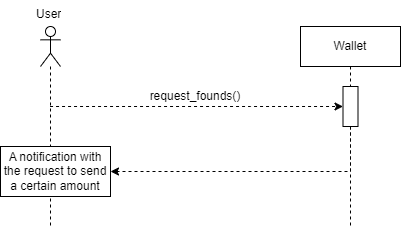

The diagram above was exported from draw.io. Its source (the exported page's mxGraphModel, read from the mxfile embedded in the PNG):
<mxGraphModel dx="1120" dy="426" grid="1" gridSize="10" guides="1" tooltips="1" connect="1" arrows="1" fold="1" page="1" pageScale="1" pageWidth="827" pageHeight="1169" math="0" shadow="0">
  <root>
    <mxCell id="2g_1fkxcvh8SRVlskrtH-0" />
    <mxCell id="2g_1fkxcvh8SRVlskrtH-1" parent="2g_1fkxcvh8SRVlskrtH-0" />
    <mxCell id="2g_1fkxcvh8SRVlskrtH-2" value="" style="shape=umlLifeline;perimeter=lifelinePerimeter;whiteSpace=wrap;html=1;container=1;dropTarget=0;collapsible=0;recursiveResize=0;outlineConnect=0;portConstraint=eastwest;newEdgeStyle={&quot;curved&quot;:0,&quot;rounded&quot;:0};participant=umlActor;" parent="2g_1fkxcvh8SRVlskrtH-1" vertex="1">
      <mxGeometry x="70" y="40" width="20" height="200" as="geometry" />
    </mxCell>
    <mxCell id="2g_1fkxcvh8SRVlskrtH-3" value="User" style="text;strokeColor=none;fillColor=none;align=left;verticalAlign=top;spacingLeft=4;spacingRight=4;overflow=hidden;rotatable=0;points=[[0,0.5],[1,0.5]];portConstraint=eastwest;whiteSpace=wrap;html=1;" parent="2g_1fkxcvh8SRVlskrtH-1" vertex="1">
      <mxGeometry x="60" y="14" width="40" height="26" as="geometry" />
    </mxCell>
    <mxCell id="2g_1fkxcvh8SRVlskrtH-4" value="Wallet" style="shape=umlLifeline;perimeter=lifelinePerimeter;whiteSpace=wrap;html=1;container=1;dropTarget=0;collapsible=0;recursiveResize=0;outlineConnect=0;portConstraint=eastwest;newEdgeStyle={&quot;curved&quot;:0,&quot;rounded&quot;:0};" parent="2g_1fkxcvh8SRVlskrtH-1" vertex="1">
      <mxGeometry x="330" y="40" width="100" height="200" as="geometry" />
    </mxCell>
    <mxCell id="2g_1fkxcvh8SRVlskrtH-5" value="" style="html=1;points=[[0,0,0,0,5],[0,1,0,0,-5],[1,0,0,0,5],[1,1,0,0,-5]];perimeter=orthogonalPerimeter;outlineConnect=0;targetShapes=umlLifeline;portConstraint=eastwest;newEdgeStyle={&quot;curved&quot;:0,&quot;rounded&quot;:0};" parent="2g_1fkxcvh8SRVlskrtH-4" vertex="1">
      <mxGeometry x="42.5" y="60" width="15" height="40" as="geometry" />
    </mxCell>
    <mxCell id="2g_1fkxcvh8SRVlskrtH-6" value="" style="endArrow=classic;html=1;rounded=0;dashed=1;" parent="2g_1fkxcvh8SRVlskrtH-1" target="2g_1fkxcvh8SRVlskrtH-5" edge="1">
      <mxGeometry width="50" height="50" relative="1" as="geometry">
        <mxPoint x="79.54761904761926" y="120" as="sourcePoint" />
        <mxPoint x="342.83" y="120" as="targetPoint" />
        <Array as="points">
          <mxPoint x="280" y="120" />
        </Array>
      </mxGeometry>
    </mxCell>
    <mxCell id="2g_1fkxcvh8SRVlskrtH-7" value="" style="endArrow=classic;html=1;rounded=0;dashed=1;" parent="2g_1fkxcvh8SRVlskrtH-1" source="2g_1fkxcvh8SRVlskrtH-5" target="2g_1fkxcvh8SRVlskrtH-8" edge="1">
      <mxGeometry width="50" height="50" relative="1" as="geometry">
        <mxPoint x="342.83" y="185" as="sourcePoint" />
        <mxPoint x="240.32999999999998" y="185" as="targetPoint" />
        <Array as="points">
          <mxPoint x="380" y="185" />
        </Array>
      </mxGeometry>
    </mxCell>
    <mxCell id="2g_1fkxcvh8SRVlskrtH-8" value="A notification with the request to send a certain amount" style="html=1;whiteSpace=wrap;" parent="2g_1fkxcvh8SRVlskrtH-1" vertex="1">
      <mxGeometry x="30" y="160" width="110" height="50" as="geometry" />
    </mxCell>
    <mxCell id="2g_1fkxcvh8SRVlskrtH-9" value="request_founds()" style="text;html=1;align=center;verticalAlign=middle;whiteSpace=wrap;rounded=0;" parent="2g_1fkxcvh8SRVlskrtH-1" vertex="1">
      <mxGeometry x="90" y="90" width="270" height="40" as="geometry" />
    </mxCell>
  </root>
</mxGraphModel>